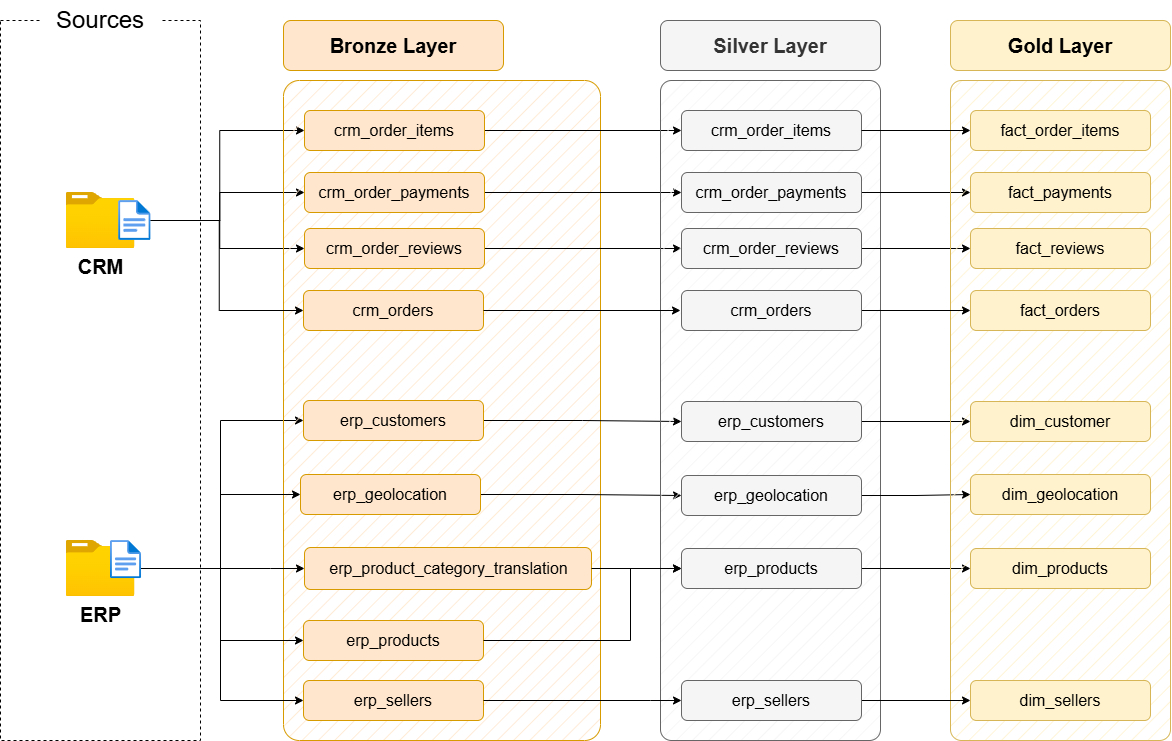

The diagram above was exported from draw.io. Its source (the exported page's mxGraphModel, read from the mxfile embedded in the PNG):
<mxGraphModel dx="1285" dy="764" grid="1" gridSize="10" guides="1" tooltips="1" connect="1" arrows="1" fold="1" page="1" pageScale="1" pageWidth="1920" pageHeight="1200" math="0" shadow="0">
  <root>
    <mxCell id="PmAsDYt7ePFWswJWPdAt-0" />
    <mxCell id="PmAsDYt7ePFWswJWPdAt-1" parent="PmAsDYt7ePFWswJWPdAt-0" />
    <mxCell id="n8bJTZ1ovyGtcUzWuUE2-2" value="" style="rounded=0;whiteSpace=wrap;html=1;fillColor=none;dashed=1;" parent="PmAsDYt7ePFWswJWPdAt-1" vertex="1">
      <mxGeometry x="390" y="280" width="200" height="720" as="geometry" />
    </mxCell>
    <mxCell id="n8bJTZ1ovyGtcUzWuUE2-3" value="&lt;font style=&quot;font-size: 24px;&quot;&gt;Sources&lt;/font&gt;" style="rounded=1;whiteSpace=wrap;html=1;strokeColor=none;" parent="PmAsDYt7ePFWswJWPdAt-1" vertex="1">
      <mxGeometry x="430" y="260" width="120" height="40" as="geometry" />
    </mxCell>
    <mxCell id="D8R9sGTT4eO_Y8YIvJOX-3" style="edgeStyle=orthogonalEdgeStyle;rounded=0;orthogonalLoop=1;jettySize=auto;html=1;entryX=0;entryY=0.5;entryDx=0;entryDy=0;" parent="PmAsDYt7ePFWswJWPdAt-1" source="4ZKNdrfmacIxx5nxEuMF-0" target="hnOc7kBfibrwKYlpnwC0-0" edge="1">
      <mxGeometry relative="1" as="geometry" />
    </mxCell>
    <mxCell id="D8R9sGTT4eO_Y8YIvJOX-4" style="edgeStyle=orthogonalEdgeStyle;rounded=0;orthogonalLoop=1;jettySize=auto;html=1;entryX=0;entryY=0.5;entryDx=0;entryDy=0;" parent="PmAsDYt7ePFWswJWPdAt-1" source="4ZKNdrfmacIxx5nxEuMF-0" target="5szykNnx05lKGsdo6Biz-0" edge="1">
      <mxGeometry relative="1" as="geometry" />
    </mxCell>
    <mxCell id="D8R9sGTT4eO_Y8YIvJOX-5" style="edgeStyle=orthogonalEdgeStyle;rounded=0;orthogonalLoop=1;jettySize=auto;html=1;entryX=0;entryY=0.5;entryDx=0;entryDy=0;" parent="PmAsDYt7ePFWswJWPdAt-1" source="4ZKNdrfmacIxx5nxEuMF-0" target="hnOc7kBfibrwKYlpnwC0-1" edge="1">
      <mxGeometry relative="1" as="geometry" />
    </mxCell>
    <mxCell id="4ZKNdrfmacIxx5nxEuMF-0" value="&lt;font style=&quot;font-size: 20px;&quot;&gt;&lt;b&gt;CRM&lt;/b&gt;&lt;/font&gt;" style="image;aspect=fixed;html=1;points=[];align=center;fontSize=12;image=img/lib/azure2/general/Folder_Blank.svg;" parent="PmAsDYt7ePFWswJWPdAt-1" vertex="1">
      <mxGeometry x="455.5" y="452" width="69" height="56.00000000000001" as="geometry" />
    </mxCell>
    <mxCell id="-fXMBUoAsH7tqhl6yJGk-3" style="edgeStyle=orthogonalEdgeStyle;rounded=0;orthogonalLoop=1;jettySize=auto;html=1;entryX=0;entryY=0.5;entryDx=0;entryDy=0;" parent="PmAsDYt7ePFWswJWPdAt-1" source="4ZKNdrfmacIxx5nxEuMF-4" target="D8R9sGTT4eO_Y8YIvJOX-6" edge="1">
      <mxGeometry relative="1" as="geometry">
        <Array as="points">
          <mxPoint x="610" y="828" />
          <mxPoint x="610" y="680" />
        </Array>
      </mxGeometry>
    </mxCell>
    <mxCell id="4ZKNdrfmacIxx5nxEuMF-4" value="&lt;font style=&quot;font-size: 20px;&quot;&gt;&lt;b&gt;ERP&lt;/b&gt;&lt;/font&gt;" style="image;aspect=fixed;html=1;points=[];align=center;fontSize=12;image=img/lib/azure2/general/Folder_Blank.svg;" parent="PmAsDYt7ePFWswJWPdAt-1" vertex="1">
      <mxGeometry x="455.5" y="800" width="69" height="56.00000000000001" as="geometry" />
    </mxCell>
    <mxCell id="4ZKNdrfmacIxx5nxEuMF-5" value="" style="rounded=1;whiteSpace=wrap;html=1;fillColor=#ffe6cc;strokeColor=#d79b00;fillStyle=hatch;arcSize=5;" parent="PmAsDYt7ePFWswJWPdAt-1" vertex="1">
      <mxGeometry x="673" y="340" width="317" height="660" as="geometry" />
    </mxCell>
    <mxCell id="4ZKNdrfmacIxx5nxEuMF-6" value="Bronze Layer" style="rounded=1;whiteSpace=wrap;html=1;fillColor=#ffe6cc;strokeColor=#d79b00;fontSize=20;fontStyle=1" parent="PmAsDYt7ePFWswJWPdAt-1" vertex="1">
      <mxGeometry x="673" y="280" width="220" height="50" as="geometry" />
    </mxCell>
    <mxCell id="-fXMBUoAsH7tqhl6yJGk-13" style="edgeStyle=orthogonalEdgeStyle;rounded=0;orthogonalLoop=1;jettySize=auto;html=1;entryX=0;entryY=0.5;entryDx=0;entryDy=0;" parent="PmAsDYt7ePFWswJWPdAt-1" source="5szykNnx05lKGsdo6Biz-0" target="-fXMBUoAsH7tqhl6yJGk-7" edge="1">
      <mxGeometry relative="1" as="geometry" />
    </mxCell>
    <mxCell id="5szykNnx05lKGsdo6Biz-0" value="crm_order_items" style="rounded=1;whiteSpace=wrap;html=1;fillColor=#ffe6cc;strokeColor=#d79b00;fontSize=16;fontStyle=0" parent="PmAsDYt7ePFWswJWPdAt-1" vertex="1">
      <mxGeometry x="694" y="370" width="180" height="40" as="geometry" />
    </mxCell>
    <mxCell id="-fXMBUoAsH7tqhl6yJGk-14" style="edgeStyle=orthogonalEdgeStyle;rounded=0;orthogonalLoop=1;jettySize=auto;html=1;" parent="PmAsDYt7ePFWswJWPdAt-1" source="hnOc7kBfibrwKYlpnwC0-0" target="-fXMBUoAsH7tqhl6yJGk-8" edge="1">
      <mxGeometry relative="1" as="geometry" />
    </mxCell>
    <mxCell id="hnOc7kBfibrwKYlpnwC0-0" value="crm_order_payments" style="rounded=1;whiteSpace=wrap;html=1;fillColor=#ffe6cc;strokeColor=#d79b00;fontSize=16;fontStyle=0" parent="PmAsDYt7ePFWswJWPdAt-1" vertex="1">
      <mxGeometry x="694" y="432" width="180" height="40" as="geometry" />
    </mxCell>
    <mxCell id="-fXMBUoAsH7tqhl6yJGk-15" style="edgeStyle=orthogonalEdgeStyle;rounded=0;orthogonalLoop=1;jettySize=auto;html=1;entryX=0;entryY=0.5;entryDx=0;entryDy=0;" parent="PmAsDYt7ePFWswJWPdAt-1" source="hnOc7kBfibrwKYlpnwC0-1" target="-fXMBUoAsH7tqhl6yJGk-9" edge="1">
      <mxGeometry relative="1" as="geometry" />
    </mxCell>
    <mxCell id="hnOc7kBfibrwKYlpnwC0-1" value="crm_order_reviews" style="rounded=1;whiteSpace=wrap;html=1;fillColor=#ffe6cc;strokeColor=#d79b00;fontSize=16;fontStyle=0" parent="PmAsDYt7ePFWswJWPdAt-1" vertex="1">
      <mxGeometry x="694" y="488" width="180" height="40" as="geometry" />
    </mxCell>
    <mxCell id="-fXMBUoAsH7tqhl6yJGk-16" style="edgeStyle=orthogonalEdgeStyle;rounded=0;orthogonalLoop=1;jettySize=auto;html=1;entryX=0;entryY=0.5;entryDx=0;entryDy=0;" parent="PmAsDYt7ePFWswJWPdAt-1" source="D8R9sGTT4eO_Y8YIvJOX-6" target="-fXMBUoAsH7tqhl6yJGk-10" edge="1">
      <mxGeometry relative="1" as="geometry" />
    </mxCell>
    <mxCell id="D8R9sGTT4eO_Y8YIvJOX-6" value="erp_customers" style="rounded=1;whiteSpace=wrap;html=1;fillColor=#ffe6cc;strokeColor=#d79b00;fontSize=16;fontStyle=0" parent="PmAsDYt7ePFWswJWPdAt-1" vertex="1">
      <mxGeometry x="693" y="660" width="180" height="40" as="geometry" />
    </mxCell>
    <mxCell id="-fXMBUoAsH7tqhl6yJGk-17" style="edgeStyle=orthogonalEdgeStyle;rounded=0;orthogonalLoop=1;jettySize=auto;html=1;entryX=0;entryY=0.5;entryDx=0;entryDy=0;" parent="PmAsDYt7ePFWswJWPdAt-1" source="D8R9sGTT4eO_Y8YIvJOX-7" target="-fXMBUoAsH7tqhl6yJGk-11" edge="1">
      <mxGeometry relative="1" as="geometry" />
    </mxCell>
    <mxCell id="D8R9sGTT4eO_Y8YIvJOX-7" value="erp_geolocation" style="rounded=1;whiteSpace=wrap;html=1;fillColor=#ffe6cc;strokeColor=#d79b00;fontSize=16;fontStyle=0" parent="PmAsDYt7ePFWswJWPdAt-1" vertex="1">
      <mxGeometry x="690" y="734" width="180" height="40" as="geometry" />
    </mxCell>
    <mxCell id="D8R9sGTT4eO_Y8YIvJOX-8" value="erp_product_category_translation" style="rounded=1;fillColor=#ffe6cc;strokeColor=#d79b00;fontSize=16;fontStyle=0;html=1;" parent="PmAsDYt7ePFWswJWPdAt-1" vertex="1">
      <mxGeometry x="694" y="807" width="287" height="42" as="geometry" />
    </mxCell>
    <mxCell id="-fXMBUoAsH7tqhl6yJGk-5" value="" style="rounded=1;whiteSpace=wrap;html=1;fillColor=#f5f5f5;strokeColor=#666666;fillStyle=hatch;arcSize=5;fontColor=#333333;" parent="PmAsDYt7ePFWswJWPdAt-1" vertex="1">
      <mxGeometry x="1050" y="340" width="220" height="660" as="geometry" />
    </mxCell>
    <mxCell id="-fXMBUoAsH7tqhl6yJGk-6" value="Silver Layer" style="rounded=1;whiteSpace=wrap;html=1;fillColor=#f5f5f5;strokeColor=#666666;fontSize=20;fontStyle=1;fontColor=#333333;" parent="PmAsDYt7ePFWswJWPdAt-1" vertex="1">
      <mxGeometry x="1050" y="280" width="220" height="50" as="geometry" />
    </mxCell>
    <mxCell id="-fXMBUoAsH7tqhl6yJGk-7" value="&lt;span style=&quot;color: rgb(0, 0, 0);&quot;&gt;crm_order_items&lt;/span&gt;" style="rounded=1;whiteSpace=wrap;html=1;fillColor=#f5f5f5;strokeColor=#666666;fontSize=16;fontStyle=0;fontColor=#333333;" parent="PmAsDYt7ePFWswJWPdAt-1" vertex="1">
      <mxGeometry x="1071" y="370" width="180" height="40" as="geometry" />
    </mxCell>
    <mxCell id="LmlvDp_lbBRC51Mbf7v1-25" style="edgeStyle=orthogonalEdgeStyle;rounded=0;orthogonalLoop=1;jettySize=auto;html=1;exitX=1;exitY=0.5;exitDx=0;exitDy=0;entryX=0;entryY=0.5;entryDx=0;entryDy=0;" edge="1" parent="PmAsDYt7ePFWswJWPdAt-1" source="-fXMBUoAsH7tqhl6yJGk-8" target="-fXMBUoAsH7tqhl6yJGk-22">
      <mxGeometry relative="1" as="geometry" />
    </mxCell>
    <mxCell id="-fXMBUoAsH7tqhl6yJGk-8" value="&lt;span style=&quot;color: rgb(0, 0, 0);&quot;&gt;crm_order_payments&lt;/span&gt;" style="rounded=1;whiteSpace=wrap;html=1;fillColor=#f5f5f5;strokeColor=#666666;fontSize=16;fontStyle=0;fontColor=#333333;" parent="PmAsDYt7ePFWswJWPdAt-1" vertex="1">
      <mxGeometry x="1071" y="432" width="180" height="40" as="geometry" />
    </mxCell>
    <mxCell id="LmlvDp_lbBRC51Mbf7v1-26" style="edgeStyle=orthogonalEdgeStyle;rounded=0;orthogonalLoop=1;jettySize=auto;html=1;exitX=1;exitY=0.5;exitDx=0;exitDy=0;entryX=0;entryY=0.5;entryDx=0;entryDy=0;" edge="1" parent="PmAsDYt7ePFWswJWPdAt-1" source="-fXMBUoAsH7tqhl6yJGk-9" target="-fXMBUoAsH7tqhl6yJGk-23">
      <mxGeometry relative="1" as="geometry" />
    </mxCell>
    <mxCell id="-fXMBUoAsH7tqhl6yJGk-9" value="&lt;span style=&quot;color: rgb(0, 0, 0);&quot;&gt;crm_order_reviews&lt;/span&gt;" style="rounded=1;whiteSpace=wrap;html=1;fillColor=#f5f5f5;strokeColor=#666666;fontSize=16;fontStyle=0;fontColor=#333333;" parent="PmAsDYt7ePFWswJWPdAt-1" vertex="1">
      <mxGeometry x="1071" y="488" width="180" height="40" as="geometry" />
    </mxCell>
    <mxCell id="LmlvDp_lbBRC51Mbf7v1-28" style="edgeStyle=orthogonalEdgeStyle;rounded=0;orthogonalLoop=1;jettySize=auto;html=1;exitX=1;exitY=0.5;exitDx=0;exitDy=0;entryX=0;entryY=0.5;entryDx=0;entryDy=0;" edge="1" parent="PmAsDYt7ePFWswJWPdAt-1" source="-fXMBUoAsH7tqhl6yJGk-10" target="LmlvDp_lbBRC51Mbf7v1-19">
      <mxGeometry relative="1" as="geometry" />
    </mxCell>
    <mxCell id="-fXMBUoAsH7tqhl6yJGk-10" value="&lt;span style=&quot;color: rgb(0, 0, 0);&quot;&gt;erp_customers&lt;/span&gt;" style="rounded=1;whiteSpace=wrap;html=1;fillColor=#f5f5f5;strokeColor=#666666;fontSize=16;fontStyle=0;fontColor=#333333;" parent="PmAsDYt7ePFWswJWPdAt-1" vertex="1">
      <mxGeometry x="1071" y="661" width="180" height="40" as="geometry" />
    </mxCell>
    <mxCell id="LmlvDp_lbBRC51Mbf7v1-29" style="edgeStyle=orthogonalEdgeStyle;rounded=0;orthogonalLoop=1;jettySize=auto;html=1;exitX=1;exitY=0.5;exitDx=0;exitDy=0;entryX=0;entryY=0.5;entryDx=0;entryDy=0;" edge="1" parent="PmAsDYt7ePFWswJWPdAt-1" source="-fXMBUoAsH7tqhl6yJGk-11" target="LmlvDp_lbBRC51Mbf7v1-20">
      <mxGeometry relative="1" as="geometry" />
    </mxCell>
    <mxCell id="-fXMBUoAsH7tqhl6yJGk-11" value="&lt;span style=&quot;color: rgb(0, 0, 0);&quot;&gt;erp_geolocation&lt;/span&gt;" style="rounded=1;whiteSpace=wrap;html=1;fillColor=#f5f5f5;strokeColor=#666666;fontSize=16;fontStyle=0;fontColor=#333333;" parent="PmAsDYt7ePFWswJWPdAt-1" vertex="1">
      <mxGeometry x="1071" y="735" width="180" height="40" as="geometry" />
    </mxCell>
    <mxCell id="LmlvDp_lbBRC51Mbf7v1-30" style="edgeStyle=orthogonalEdgeStyle;rounded=0;orthogonalLoop=1;jettySize=auto;html=1;exitX=1;exitY=0.5;exitDx=0;exitDy=0;entryX=0;entryY=0.5;entryDx=0;entryDy=0;" edge="1" parent="PmAsDYt7ePFWswJWPdAt-1" source="-fXMBUoAsH7tqhl6yJGk-12" target="LmlvDp_lbBRC51Mbf7v1-22">
      <mxGeometry relative="1" as="geometry" />
    </mxCell>
    <mxCell id="-fXMBUoAsH7tqhl6yJGk-12" value="&lt;span style=&quot;color: rgb(0, 0, 0);&quot;&gt;erp_products&lt;/span&gt;" style="rounded=1;whiteSpace=wrap;html=1;fillColor=#f5f5f5;strokeColor=#666666;fontSize=16;fontStyle=0;fontColor=#333333;" parent="PmAsDYt7ePFWswJWPdAt-1" vertex="1">
      <mxGeometry x="1071" y="808" width="180" height="40" as="geometry" />
    </mxCell>
    <mxCell id="-fXMBUoAsH7tqhl6yJGk-19" value="" style="rounded=1;whiteSpace=wrap;html=1;fillColor=#fff2cc;strokeColor=#d6b656;fillStyle=hatch;arcSize=5;" parent="PmAsDYt7ePFWswJWPdAt-1" vertex="1">
      <mxGeometry x="1340" y="340" width="220" height="660" as="geometry" />
    </mxCell>
    <mxCell id="-fXMBUoAsH7tqhl6yJGk-20" value="Gold Layer" style="rounded=1;whiteSpace=wrap;html=1;fillColor=#fff2cc;strokeColor=#d6b656;fontSize=20;fontStyle=1;" parent="PmAsDYt7ePFWswJWPdAt-1" vertex="1">
      <mxGeometry x="1340" y="280" width="220" height="50" as="geometry" />
    </mxCell>
    <mxCell id="-fXMBUoAsH7tqhl6yJGk-21" value="fact_order_items" style="rounded=1;whiteSpace=wrap;html=1;fillColor=#fff2cc;strokeColor=#d6b656;fontSize=16;fontStyle=0;" parent="PmAsDYt7ePFWswJWPdAt-1" vertex="1">
      <mxGeometry x="1360" y="370" width="180" height="40" as="geometry" />
    </mxCell>
    <mxCell id="-fXMBUoAsH7tqhl6yJGk-22" value="fact_payments" style="rounded=1;whiteSpace=wrap;html=1;fillColor=#fff2cc;strokeColor=#d6b656;fontSize=16;fontStyle=0;" parent="PmAsDYt7ePFWswJWPdAt-1" vertex="1">
      <mxGeometry x="1360" y="432" width="180" height="40" as="geometry" />
    </mxCell>
    <mxCell id="-fXMBUoAsH7tqhl6yJGk-23" value="fact_reviews" style="rounded=1;whiteSpace=wrap;html=1;fillColor=#fff2cc;strokeColor=#d6b656;fontSize=16;fontStyle=0;" parent="PmAsDYt7ePFWswJWPdAt-1" vertex="1">
      <mxGeometry x="1360" y="488" width="180" height="40" as="geometry" />
    </mxCell>
    <mxCell id="LmlvDp_lbBRC51Mbf7v1-0" value="crm_orders" style="rounded=1;whiteSpace=wrap;html=1;fillColor=#ffe6cc;strokeColor=#d79b00;fontSize=16;fontStyle=0" vertex="1" parent="PmAsDYt7ePFWswJWPdAt-1">
      <mxGeometry x="693" y="550" width="180" height="40" as="geometry" />
    </mxCell>
    <mxCell id="LmlvDp_lbBRC51Mbf7v1-1" value="erp_products" style="rounded=1;whiteSpace=wrap;html=1;fillColor=#ffe6cc;strokeColor=#d79b00;fontSize=16;fontStyle=0" vertex="1" parent="PmAsDYt7ePFWswJWPdAt-1">
      <mxGeometry x="693" y="880" width="180" height="40" as="geometry" />
    </mxCell>
    <mxCell id="LmlvDp_lbBRC51Mbf7v1-2" value="erp_sellers" style="rounded=1;whiteSpace=wrap;html=1;fillColor=#ffe6cc;strokeColor=#d79b00;fontSize=16;fontStyle=0" vertex="1" parent="PmAsDYt7ePFWswJWPdAt-1">
      <mxGeometry x="693" y="940" width="180" height="40" as="geometry" />
    </mxCell>
    <mxCell id="LmlvDp_lbBRC51Mbf7v1-5" style="edgeStyle=orthogonalEdgeStyle;rounded=0;orthogonalLoop=1;jettySize=auto;html=1;entryX=0;entryY=0.5;entryDx=0;entryDy=0;" edge="1" parent="PmAsDYt7ePFWswJWPdAt-1" source="4ZKNdrfmacIxx5nxEuMF-0" target="LmlvDp_lbBRC51Mbf7v1-0">
      <mxGeometry relative="1" as="geometry">
        <mxPoint x="414.75" y="516" as="sourcePoint" />
        <mxPoint x="650" y="576" as="targetPoint" />
      </mxGeometry>
    </mxCell>
    <mxCell id="LmlvDp_lbBRC51Mbf7v1-7" style="edgeStyle=orthogonalEdgeStyle;rounded=0;orthogonalLoop=1;jettySize=auto;html=1;entryX=0;entryY=0.5;entryDx=0;entryDy=0;" edge="1" parent="PmAsDYt7ePFWswJWPdAt-1" source="4ZKNdrfmacIxx5nxEuMF-4" target="LmlvDp_lbBRC51Mbf7v1-2">
      <mxGeometry relative="1" as="geometry">
        <mxPoint x="640" y="870" as="sourcePoint" />
        <mxPoint x="810" y="1002" as="targetPoint" />
        <Array as="points">
          <mxPoint x="610" y="828" />
          <mxPoint x="610" y="960" />
        </Array>
      </mxGeometry>
    </mxCell>
    <mxCell id="hYor6iIa-aKugMJ0ksJW-2" value="" style="image;aspect=fixed;html=1;points=[];align=center;fontSize=12;image=img/lib/azure2/general/File.svg;" parent="PmAsDYt7ePFWswJWPdAt-1" vertex="1">
      <mxGeometry x="508.12" y="460" width="32.46" height="40" as="geometry" />
    </mxCell>
    <mxCell id="LmlvDp_lbBRC51Mbf7v1-8" style="edgeStyle=orthogonalEdgeStyle;rounded=0;orthogonalLoop=1;jettySize=auto;html=1;entryX=0;entryY=0.5;entryDx=0;entryDy=0;" edge="1" parent="PmAsDYt7ePFWswJWPdAt-1" source="4ZKNdrfmacIxx5nxEuMF-4" target="D8R9sGTT4eO_Y8YIvJOX-7">
      <mxGeometry relative="1" as="geometry">
        <mxPoint x="560" y="820" as="sourcePoint" />
        <mxPoint x="728" y="952" as="targetPoint" />
        <Array as="points">
          <mxPoint x="610" y="828" />
          <mxPoint x="610" y="754" />
        </Array>
      </mxGeometry>
    </mxCell>
    <mxCell id="LmlvDp_lbBRC51Mbf7v1-9" style="edgeStyle=orthogonalEdgeStyle;rounded=0;orthogonalLoop=1;jettySize=auto;html=1;" edge="1" parent="PmAsDYt7ePFWswJWPdAt-1" source="4ZKNdrfmacIxx5nxEuMF-4" target="D8R9sGTT4eO_Y8YIvJOX-8">
      <mxGeometry relative="1" as="geometry">
        <mxPoint x="580" y="880" as="sourcePoint" />
        <mxPoint x="650" y="850" as="targetPoint" />
        <Array as="points">
          <mxPoint x="660" y="828" />
          <mxPoint x="660" y="828" />
        </Array>
      </mxGeometry>
    </mxCell>
    <mxCell id="LmlvDp_lbBRC51Mbf7v1-10" style="edgeStyle=orthogonalEdgeStyle;rounded=0;orthogonalLoop=1;jettySize=auto;html=1;entryX=0;entryY=0.5;entryDx=0;entryDy=0;" edge="1" parent="PmAsDYt7ePFWswJWPdAt-1" source="4ZKNdrfmacIxx5nxEuMF-4" target="LmlvDp_lbBRC51Mbf7v1-1">
      <mxGeometry relative="1" as="geometry">
        <mxPoint x="350" y="820" as="sourcePoint" />
        <mxPoint x="748" y="730" as="targetPoint" />
        <Array as="points">
          <mxPoint x="610" y="828" />
          <mxPoint x="610" y="900" />
        </Array>
      </mxGeometry>
    </mxCell>
    <mxCell id="hYor6iIa-aKugMJ0ksJW-4" value="" style="image;aspect=fixed;html=1;points=[];align=center;fontSize=12;image=img/lib/azure2/general/File.svg;" parent="PmAsDYt7ePFWswJWPdAt-1" vertex="1">
      <mxGeometry x="500" y="800" width="31.08" height="38.3" as="geometry" />
    </mxCell>
    <mxCell id="LmlvDp_lbBRC51Mbf7v1-27" style="edgeStyle=orthogonalEdgeStyle;rounded=0;orthogonalLoop=1;jettySize=auto;html=1;exitX=1;exitY=0.5;exitDx=0;exitDy=0;entryX=0;entryY=0.5;entryDx=0;entryDy=0;" edge="1" parent="PmAsDYt7ePFWswJWPdAt-1" source="LmlvDp_lbBRC51Mbf7v1-11" target="LmlvDp_lbBRC51Mbf7v1-18">
      <mxGeometry relative="1" as="geometry" />
    </mxCell>
    <mxCell id="LmlvDp_lbBRC51Mbf7v1-11" value="&lt;span style=&quot;color: rgb(0, 0, 0);&quot;&gt;crm_orders&lt;/span&gt;" style="rounded=1;whiteSpace=wrap;html=1;fillColor=#f5f5f5;strokeColor=#666666;fontSize=16;fontStyle=0;fontColor=#333333;" vertex="1" parent="PmAsDYt7ePFWswJWPdAt-1">
      <mxGeometry x="1071" y="550" width="180" height="40" as="geometry" />
    </mxCell>
    <mxCell id="LmlvDp_lbBRC51Mbf7v1-12" style="edgeStyle=orthogonalEdgeStyle;rounded=0;orthogonalLoop=1;jettySize=auto;html=1;exitX=1;exitY=0.5;exitDx=0;exitDy=0;" edge="1" parent="PmAsDYt7ePFWswJWPdAt-1" source="LmlvDp_lbBRC51Mbf7v1-0">
      <mxGeometry relative="1" as="geometry">
        <mxPoint x="970" y="500" as="sourcePoint" />
        <mxPoint x="1070" y="570" as="targetPoint" />
      </mxGeometry>
    </mxCell>
    <mxCell id="LmlvDp_lbBRC51Mbf7v1-31" style="edgeStyle=orthogonalEdgeStyle;rounded=0;orthogonalLoop=1;jettySize=auto;html=1;exitX=1;exitY=0.5;exitDx=0;exitDy=0;entryX=0;entryY=0.5;entryDx=0;entryDy=0;" edge="1" parent="PmAsDYt7ePFWswJWPdAt-1" source="LmlvDp_lbBRC51Mbf7v1-14" target="LmlvDp_lbBRC51Mbf7v1-21">
      <mxGeometry relative="1" as="geometry" />
    </mxCell>
    <mxCell id="LmlvDp_lbBRC51Mbf7v1-14" value="&lt;span style=&quot;color: rgb(0, 0, 0);&quot;&gt;erp_sellers&lt;/span&gt;" style="rounded=1;whiteSpace=wrap;html=1;fillColor=#f5f5f5;strokeColor=#666666;fontSize=16;fontStyle=0;fontColor=#333333;" vertex="1" parent="PmAsDYt7ePFWswJWPdAt-1">
      <mxGeometry x="1071" y="940" width="180" height="40" as="geometry" />
    </mxCell>
    <mxCell id="LmlvDp_lbBRC51Mbf7v1-15" style="edgeStyle=orthogonalEdgeStyle;rounded=0;orthogonalLoop=1;jettySize=auto;html=1;entryX=0;entryY=0.5;entryDx=0;entryDy=0;exitX=1;exitY=0.5;exitDx=0;exitDy=0;" edge="1" parent="PmAsDYt7ePFWswJWPdAt-1" source="D8R9sGTT4eO_Y8YIvJOX-8" target="-fXMBUoAsH7tqhl6yJGk-12">
      <mxGeometry relative="1" as="geometry">
        <mxPoint x="900" y="750" as="sourcePoint" />
        <mxPoint x="1101" y="751" as="targetPoint" />
      </mxGeometry>
    </mxCell>
    <mxCell id="LmlvDp_lbBRC51Mbf7v1-16" style="edgeStyle=orthogonalEdgeStyle;rounded=0;orthogonalLoop=1;jettySize=auto;html=1;entryX=0;entryY=0.5;entryDx=0;entryDy=0;exitX=1;exitY=0.5;exitDx=0;exitDy=0;" edge="1" parent="PmAsDYt7ePFWswJWPdAt-1" source="LmlvDp_lbBRC51Mbf7v1-1" target="-fXMBUoAsH7tqhl6yJGk-12">
      <mxGeometry relative="1" as="geometry">
        <mxPoint x="990" y="1010" as="sourcePoint" />
        <mxPoint x="1191" y="1011" as="targetPoint" />
        <Array as="points">
          <mxPoint x="1020" y="900" />
          <mxPoint x="1020" y="828" />
        </Array>
      </mxGeometry>
    </mxCell>
    <mxCell id="LmlvDp_lbBRC51Mbf7v1-17" style="edgeStyle=orthogonalEdgeStyle;rounded=0;orthogonalLoop=1;jettySize=auto;html=1;entryX=0;entryY=0.5;entryDx=0;entryDy=0;exitX=1;exitY=0.5;exitDx=0;exitDy=0;" edge="1" parent="PmAsDYt7ePFWswJWPdAt-1" source="LmlvDp_lbBRC51Mbf7v1-2" target="LmlvDp_lbBRC51Mbf7v1-14">
      <mxGeometry relative="1" as="geometry">
        <mxPoint x="900" y="1002" as="sourcePoint" />
        <mxPoint x="1098" y="930" as="targetPoint" />
        <Array as="points">
          <mxPoint x="1040" y="960" />
          <mxPoint x="1040" y="960" />
        </Array>
      </mxGeometry>
    </mxCell>
    <mxCell id="LmlvDp_lbBRC51Mbf7v1-18" value="fact_orders" style="rounded=1;whiteSpace=wrap;html=1;fillColor=#fff2cc;strokeColor=#d6b656;fontSize=16;fontStyle=0;" vertex="1" parent="PmAsDYt7ePFWswJWPdAt-1">
      <mxGeometry x="1360" y="550" width="180" height="40" as="geometry" />
    </mxCell>
    <mxCell id="LmlvDp_lbBRC51Mbf7v1-19" value="dim_customer" style="rounded=1;whiteSpace=wrap;html=1;fillColor=#fff2cc;strokeColor=#d6b656;fontSize=16;fontStyle=0;" vertex="1" parent="PmAsDYt7ePFWswJWPdAt-1">
      <mxGeometry x="1360" y="661" width="180" height="40" as="geometry" />
    </mxCell>
    <mxCell id="LmlvDp_lbBRC51Mbf7v1-20" value="dim_geolocation" style="rounded=1;whiteSpace=wrap;html=1;fillColor=#fff2cc;strokeColor=#d6b656;fontSize=16;fontStyle=0;" vertex="1" parent="PmAsDYt7ePFWswJWPdAt-1">
      <mxGeometry x="1360" y="734" width="180" height="40" as="geometry" />
    </mxCell>
    <mxCell id="LmlvDp_lbBRC51Mbf7v1-21" value="dim_sellers" style="rounded=1;whiteSpace=wrap;html=1;fillColor=#fff2cc;strokeColor=#d6b656;fontSize=16;fontStyle=0;" vertex="1" parent="PmAsDYt7ePFWswJWPdAt-1">
      <mxGeometry x="1360" y="940" width="180" height="40" as="geometry" />
    </mxCell>
    <mxCell id="LmlvDp_lbBRC51Mbf7v1-22" value="dim_products" style="rounded=1;whiteSpace=wrap;html=1;fillColor=#fff2cc;strokeColor=#d6b656;fontSize=16;fontStyle=0;" vertex="1" parent="PmAsDYt7ePFWswJWPdAt-1">
      <mxGeometry x="1360" y="808" width="180" height="40" as="geometry" />
    </mxCell>
    <mxCell id="LmlvDp_lbBRC51Mbf7v1-23" style="edgeStyle=orthogonalEdgeStyle;rounded=0;orthogonalLoop=1;jettySize=auto;html=1;entryX=0;entryY=0.5;entryDx=0;entryDy=0;exitX=1;exitY=0.5;exitDx=0;exitDy=0;" edge="1" parent="PmAsDYt7ePFWswJWPdAt-1" source="-fXMBUoAsH7tqhl6yJGk-7" target="-fXMBUoAsH7tqhl6yJGk-21">
      <mxGeometry relative="1" as="geometry">
        <mxPoint x="980" y="380" as="sourcePoint" />
        <mxPoint x="1177" y="380" as="targetPoint" />
      </mxGeometry>
    </mxCell>
  </root>
</mxGraphModel>